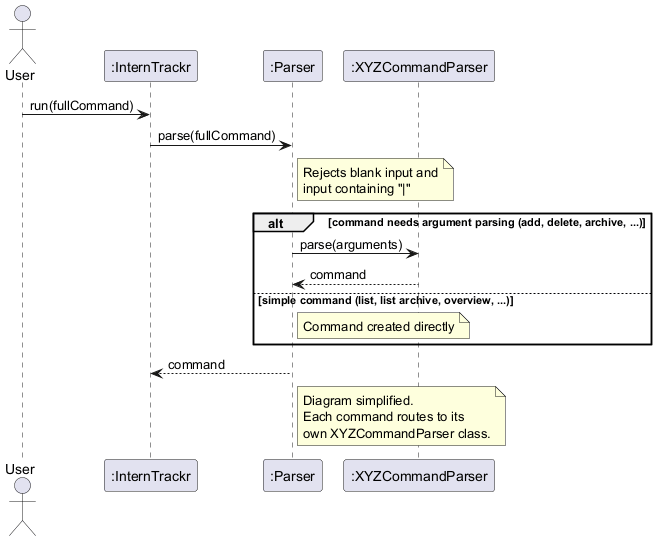

The diagram above was rendered by PlantUML. Its source (embedded in the PNG):
@startuml
actor User
participant ":InternTrackr" as IT
participant ":Parser" as P
participant ":XYZCommandParser" as XCP

User -> IT : run(fullCommand)
IT -> P : parse(fullCommand)

note right of P
  Rejects blank input and
  input containing "|"
end note

alt command needs argument parsing (add, delete, archive, ...)
    P -> XCP : parse(arguments)
    XCP --> P : command
else simple command (list, list archive, overview, ...)
    note right of P : Command created directly
end

P --> IT : command

note right of P
  Diagram simplified.
  Each command routes to its
  own XYZCommandParser class.
end note
@enduml